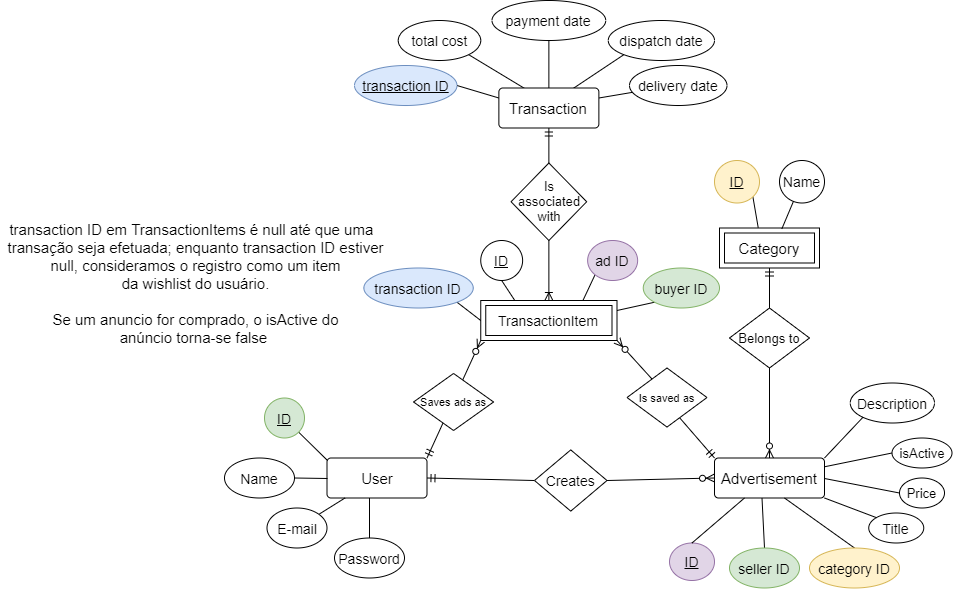

The diagram above was exported from draw.io. Its source (the exported page's mxGraphModel, read from the mxfile embedded in the PNG):
<mxGraphModel dx="1021" dy="1667" grid="1" gridSize="10" guides="1" tooltips="1" connect="1" arrows="0" fold="1" page="1" pageScale="1" pageWidth="850" pageHeight="1100" math="0" shadow="0" extFonts="Permanent Marker^https://fonts.googleapis.com/css?family=Permanent+Marker">
  <root>
    <mxCell id="0" />
    <mxCell id="1" parent="0" />
    <mxCell id="ncXc9Fk1zPm6dA9bSafe-59" style="edgeStyle=none;rounded=0;orthogonalLoop=1;jettySize=auto;html=1;exitX=1;exitY=0.5;exitDx=0;exitDy=0;startArrow=ERmandOne;startFill=0;endArrow=none;endFill=0;entryX=0;entryY=0.5;entryDx=0;entryDy=0;" parent="1" source="ncXc9Fk1zPm6dA9bSafe-2" target="ncXc9Fk1zPm6dA9bSafe-11" edge="1">
      <mxGeometry relative="1" as="geometry">
        <mxPoint x="300" y="367.5000000000002" as="targetPoint" />
        <mxPoint x="370" y="377.5" as="sourcePoint" />
      </mxGeometry>
    </mxCell>
    <mxCell id="kXQyGAEos-ucq6NTvMkO-11" style="edgeStyle=none;rounded=0;orthogonalLoop=1;jettySize=auto;html=1;exitX=0.326;exitY=0.207;exitDx=0;exitDy=0;entryX=1;entryY=1;entryDx=0;entryDy=0;startArrow=none;startFill=0;endArrow=ERzeroToMany;endFill=1;exitPerimeter=0;" parent="1" source="2yerR4l8koYOeUGEgQIS-6" target="kXQyGAEos-ucq6NTvMkO-3" edge="1">
      <mxGeometry relative="1" as="geometry" />
    </mxCell>
    <mxCell id="zwSsPwUoH0IBUgtnSqqS-3" value="Advertisement" style="rounded=1;arcSize=10;whiteSpace=wrap;html=1;align=center;fontSize=15;" parent="1" vertex="1">
      <mxGeometry x="760" y="357.5" width="110" height="40" as="geometry" />
    </mxCell>
    <mxCell id="zwSsPwUoH0IBUgtnSqqS-4" value="Category" style="shape=ext;margin=3;double=1;whiteSpace=wrap;html=1;align=center;fontSize=15;" parent="1" vertex="1">
      <mxGeometry x="765" y="127.5" width="100" height="40" as="geometry" />
    </mxCell>
    <mxCell id="kXQyGAEos-ucq6NTvMkO-10" style="edgeStyle=none;rounded=0;orthogonalLoop=1;jettySize=auto;html=1;exitX=1;exitY=0;exitDx=0;exitDy=0;entryX=0;entryY=1;entryDx=0;entryDy=0;endArrow=ERzeroToMany;endFill=1;startArrow=ERmandOne;startFill=0;" parent="1" source="ncXc9Fk1zPm6dA9bSafe-2" target="kXQyGAEos-ucq6NTvMkO-3" edge="1">
      <mxGeometry relative="1" as="geometry" />
    </mxCell>
    <mxCell id="ncXc9Fk1zPm6dA9bSafe-2" value="User" style="rounded=1;arcSize=10;whiteSpace=wrap;html=1;align=center;fontSize=15;" parent="1" vertex="1">
      <mxGeometry x="372.5" y="357.5" width="100" height="40" as="geometry" />
    </mxCell>
    <mxCell id="xSzWyGhIiy7FvuOy-WED-39" style="edgeStyle=none;rounded=0;orthogonalLoop=1;jettySize=auto;html=1;exitX=1;exitY=0.5;exitDx=0;exitDy=0;entryX=0;entryY=0.5;entryDx=0;entryDy=0;startArrow=none;startFill=0;endArrow=ERzeroToMany;endFill=1;fontSize=14;" parent="1" source="ncXc9Fk1zPm6dA9bSafe-11" target="zwSsPwUoH0IBUgtnSqqS-3" edge="1">
      <mxGeometry relative="1" as="geometry" />
    </mxCell>
    <mxCell id="ncXc9Fk1zPm6dA9bSafe-11" value="Creates" style="rhombus;fontSize=14;" parent="1" vertex="1">
      <mxGeometry x="580" y="349.38" width="72.5" height="61.25" as="geometry" />
    </mxCell>
    <mxCell id="ncXc9Fk1zPm6dA9bSafe-16" value="" style="fontSize=12;html=1;endArrow=ERmandOne;startArrow=none;entryX=0.5;entryY=1;entryDx=0;entryDy=0;exitX=0.5;exitY=0;exitDx=0;exitDy=0;startFill=0;" parent="1" source="ncXc9Fk1zPm6dA9bSafe-20" target="zwSsPwUoH0IBUgtnSqqS-4" edge="1">
      <mxGeometry width="100" height="100" relative="1" as="geometry">
        <mxPoint x="410" y="567.5" as="sourcePoint" />
        <mxPoint x="510" y="467.5" as="targetPoint" />
      </mxGeometry>
    </mxCell>
    <mxCell id="ncXc9Fk1zPm6dA9bSafe-20" value="Belongs to" style="shape=rhombus;perimeter=rhombusPerimeter;whiteSpace=wrap;html=1;align=center;fontSize=13;" parent="1" vertex="1">
      <mxGeometry x="775" y="207.5" width="80" height="60" as="geometry" />
    </mxCell>
    <mxCell id="ncXc9Fk1zPm6dA9bSafe-21" value="" style="fontSize=12;html=1;endArrow=none;startArrow=ERzeroToMany;entryX=0.5;entryY=1;entryDx=0;entryDy=0;endFill=0;startFill=1;exitX=0.5;exitY=0;exitDx=0;exitDy=0;" parent="1" source="zwSsPwUoH0IBUgtnSqqS-3" target="ncXc9Fk1zPm6dA9bSafe-20" edge="1">
      <mxGeometry width="100" height="100" relative="1" as="geometry">
        <mxPoint x="770" y="287.5" as="sourcePoint" />
        <mxPoint x="780" y="157.5" as="targetPoint" />
        <Array as="points" />
      </mxGeometry>
    </mxCell>
    <mxCell id="yVz0KNoCQJJjgSLRNAwq-5" style="edgeStyle=none;rounded=0;orthogonalLoop=1;jettySize=auto;html=1;exitX=1;exitY=1;exitDx=0;exitDy=0;endArrow=none;endFill=0;" parent="1" source="ncXc9Fk1zPm6dA9bSafe-33" edge="1">
      <mxGeometry relative="1" as="geometry">
        <mxPoint x="373" y="360" as="targetPoint" />
      </mxGeometry>
    </mxCell>
    <mxCell id="ncXc9Fk1zPm6dA9bSafe-33" value="ID" style="ellipse;whiteSpace=wrap;html=1;align=center;fontStyle=4;fillColor=#d5e8d4;strokeColor=#82b366;fontSize=14;" parent="1" vertex="1">
      <mxGeometry x="310" y="297.5" width="40" height="40" as="geometry" />
    </mxCell>
    <mxCell id="yVz0KNoCQJJjgSLRNAwq-12" style="edgeStyle=none;rounded=0;orthogonalLoop=1;jettySize=auto;html=1;exitX=1;exitY=0.5;exitDx=0;exitDy=0;endArrow=none;endFill=0;" parent="1" source="ncXc9Fk1zPm6dA9bSafe-35" edge="1">
      <mxGeometry relative="1" as="geometry">
        <mxPoint x="373" y="378" as="targetPoint" />
      </mxGeometry>
    </mxCell>
    <mxCell id="ncXc9Fk1zPm6dA9bSafe-35" value="Name" style="ellipse;whiteSpace=wrap;html=1;align=center;fontSize=14;" parent="1" vertex="1">
      <mxGeometry x="270" y="357.5" width="70" height="40" as="geometry" />
    </mxCell>
    <mxCell id="yVz0KNoCQJJjgSLRNAwq-14" style="edgeStyle=none;rounded=0;orthogonalLoop=1;jettySize=auto;html=1;exitX=0.5;exitY=1;exitDx=0;exitDy=0;endArrow=none;endFill=0;" parent="1" source="ncXc9Fk1zPm6dA9bSafe-37" edge="1">
      <mxGeometry relative="1" as="geometry">
        <mxPoint x="415" y="397.5" as="targetPoint" />
      </mxGeometry>
    </mxCell>
    <mxCell id="ncXc9Fk1zPm6dA9bSafe-37" value="Password" style="ellipse;whiteSpace=wrap;html=1;align=center;fontSize=14;" parent="1" vertex="1">
      <mxGeometry x="380" y="437.5" width="70" height="40" as="geometry" />
    </mxCell>
    <mxCell id="yVz0KNoCQJJjgSLRNAwq-15" value="" style="edgeStyle=none;rounded=0;orthogonalLoop=1;jettySize=auto;html=1;endArrow=none;endFill=0;" parent="1" source="ncXc9Fk1zPm6dA9bSafe-39" target="ncXc9Fk1zPm6dA9bSafe-2" edge="1">
      <mxGeometry relative="1" as="geometry" />
    </mxCell>
    <mxCell id="ncXc9Fk1zPm6dA9bSafe-39" value="E-mail" style="ellipse;whiteSpace=wrap;html=1;align=center;fontSize=14;" parent="1" vertex="1">
      <mxGeometry x="312.5" y="407.5" width="60" height="40" as="geometry" />
    </mxCell>
    <mxCell id="sXzhlb2zzj-bkmD3fnrC-16" value="&lt;font style=&quot;font-size: 14px;&quot;&gt;ID&lt;/font&gt;" style="ellipse;whiteSpace=wrap;html=1;align=center;fontStyle=4;fontSize=14;fillColor=#e1d5e7;strokeColor=#9673a6;" parent="1" vertex="1">
      <mxGeometry x="715" y="442.5" width="45" height="37.5" as="geometry" />
    </mxCell>
    <mxCell id="sXzhlb2zzj-bkmD3fnrC-17" value="&lt;font style=&quot;font-size: 14px&quot;&gt;Title&lt;/font&gt;" style="ellipse;whiteSpace=wrap;html=1;align=center;fontSize=14;" parent="1" vertex="1">
      <mxGeometry x="914.25" y="412.5" width="55" height="30" as="geometry" />
    </mxCell>
    <mxCell id="sXzhlb2zzj-bkmD3fnrC-21" value="&lt;font style=&quot;font-size: 13px&quot;&gt;Price&lt;/font&gt;" style="ellipse;whiteSpace=wrap;html=1;align=center;fontSize=13;" parent="1" vertex="1">
      <mxGeometry x="945" y="377.5" width="45" height="30" as="geometry" />
    </mxCell>
    <mxCell id="sXzhlb2zzj-bkmD3fnrC-23" value="&lt;font style=&quot;font-size: 14px&quot;&gt;Name&lt;/font&gt;" style="ellipse;whiteSpace=wrap;html=1;align=center;fontSize=14;" parent="1" vertex="1">
      <mxGeometry x="825" y="60" width="45" height="42.5" as="geometry" />
    </mxCell>
    <mxCell id="sXzhlb2zzj-bkmD3fnrC-24" value="&lt;font style=&quot;font-size: 13px;&quot;&gt;isActive&lt;/font&gt;" style="ellipse;whiteSpace=wrap;html=1;align=center;fontSize=13;" parent="1" vertex="1">
      <mxGeometry x="937.5" y="337.5" width="60" height="30" as="geometry" />
    </mxCell>
    <mxCell id="sXzhlb2zzj-bkmD3fnrC-56" style="edgeStyle=none;rounded=0;orthogonalLoop=1;jettySize=auto;html=1;exitX=0.5;exitY=0;exitDx=0;exitDy=0;startArrow=none;startFill=0;endArrow=none;endFill=0;" parent="1" source="sXzhlb2zzj-bkmD3fnrC-16" edge="1">
      <mxGeometry relative="1" as="geometry">
        <mxPoint x="540" y="417.5" as="sourcePoint" />
        <mxPoint x="790" y="397.5" as="targetPoint" />
      </mxGeometry>
    </mxCell>
    <mxCell id="sXzhlb2zzj-bkmD3fnrC-57" style="edgeStyle=none;rounded=0;orthogonalLoop=1;jettySize=auto;html=1;exitX=0;exitY=0;exitDx=0;exitDy=0;entryX=1;entryY=1;entryDx=0;entryDy=0;startArrow=none;startFill=0;endArrow=none;endFill=0;" parent="1" source="sXzhlb2zzj-bkmD3fnrC-17" target="zwSsPwUoH0IBUgtnSqqS-3" edge="1">
      <mxGeometry relative="1" as="geometry">
        <mxPoint x="425" y="147.5" as="sourcePoint" />
        <mxPoint x="290" y="207.5" as="targetPoint" />
      </mxGeometry>
    </mxCell>
    <mxCell id="sXzhlb2zzj-bkmD3fnrC-59" style="edgeStyle=none;rounded=0;orthogonalLoop=1;jettySize=auto;html=1;startArrow=none;startFill=0;endArrow=none;endFill=0;exitX=0;exitY=0.5;exitDx=0;exitDy=0;" parent="1" source="sXzhlb2zzj-bkmD3fnrC-24" target="zwSsPwUoH0IBUgtnSqqS-3" edge="1">
      <mxGeometry relative="1" as="geometry">
        <mxPoint x="930" y="352.5" as="sourcePoint" />
        <mxPoint x="310" y="227.5" as="targetPoint" />
      </mxGeometry>
    </mxCell>
    <mxCell id="sXzhlb2zzj-bkmD3fnrC-65" style="edgeStyle=none;rounded=0;orthogonalLoop=1;jettySize=auto;html=1;exitX=0;exitY=0.5;exitDx=0;exitDy=0;startArrow=none;startFill=0;endArrow=none;endFill=0;" parent="1" source="sXzhlb2zzj-bkmD3fnrC-21" edge="1">
      <mxGeometry relative="1" as="geometry">
        <mxPoint x="791.7662271999575" y="451.79654044446806" as="sourcePoint" />
        <mxPoint x="870" y="378" as="targetPoint" />
      </mxGeometry>
    </mxCell>
    <mxCell id="sXzhlb2zzj-bkmD3fnrC-67" style="edgeStyle=none;rounded=0;orthogonalLoop=1;jettySize=auto;html=1;exitX=0.624;exitY=0.018;exitDx=0;exitDy=0;startArrow=none;startFill=0;endArrow=none;endFill=0;exitPerimeter=0;" parent="1" source="zwSsPwUoH0IBUgtnSqqS-4" target="sXzhlb2zzj-bkmD3fnrC-23" edge="1">
      <mxGeometry relative="1" as="geometry">
        <mxPoint x="811.7662271999575" y="471.79654044446806" as="sourcePoint" />
        <mxPoint x="845" y="447.5" as="targetPoint" />
      </mxGeometry>
    </mxCell>
    <mxCell id="ncXc9Fk1zPm6dA9bSafe-79" value="Description" style="ellipse;whiteSpace=wrap;html=1;align=center;fontSize=14;" parent="1" vertex="1">
      <mxGeometry x="895.75" y="282.5" width="84.25" height="40" as="geometry" />
    </mxCell>
    <mxCell id="ncXc9Fk1zPm6dA9bSafe-82" value="" style="endArrow=none;html=1;rounded=0;entryX=0;entryY=1;entryDx=0;entryDy=0;exitX=1;exitY=0;exitDx=0;exitDy=0;" parent="1" source="zwSsPwUoH0IBUgtnSqqS-3" target="ncXc9Fk1zPm6dA9bSafe-79" edge="1">
      <mxGeometry relative="1" as="geometry">
        <mxPoint x="700" y="297.5" as="sourcePoint" />
        <mxPoint x="860" y="297.5" as="targetPoint" />
      </mxGeometry>
    </mxCell>
    <mxCell id="BMunHv9EAXuQHMKilDHo-5" value="" style="edgeStyle=none;rounded=0;orthogonalLoop=1;jettySize=auto;html=1;endArrow=none;endFill=0;exitX=1;exitY=0.25;exitDx=0;exitDy=0;" parent="1" source="2yerR4l8koYOeUGEgQIS-1" target="BMunHv9EAXuQHMKilDHo-3" edge="1">
      <mxGeometry relative="1" as="geometry">
        <mxPoint x="642.5" y="-7.5" as="sourcePoint" />
      </mxGeometry>
    </mxCell>
    <mxCell id="xSzWyGhIiy7FvuOy-WED-41" style="edgeStyle=none;rounded=0;orthogonalLoop=1;jettySize=auto;html=1;exitX=0.5;exitY=1;exitDx=0;exitDy=0;entryX=0.5;entryY=0;entryDx=0;entryDy=0;startArrow=none;startFill=0;endArrow=ERoneToMany;endFill=0;fontSize=14;" parent="1" source="2yerR4l8koYOeUGEgQIS-16" target="kXQyGAEos-ucq6NTvMkO-3" edge="1">
      <mxGeometry relative="1" as="geometry">
        <mxPoint x="586.25" y="67.5" as="sourcePoint" />
      </mxGeometry>
    </mxCell>
    <mxCell id="BMunHv9EAXuQHMKilDHo-3" value="&lt;font style=&quot;font-size: 14px&quot;&gt;delivery date&lt;/font&gt;" style="ellipse;whiteSpace=wrap;html=1;align=center;fontStyle=0;fontSize=14;" parent="1" vertex="1">
      <mxGeometry x="675" y="-35" width="97.5" height="40" as="geometry" />
    </mxCell>
    <mxCell id="kXQyGAEos-ucq6NTvMkO-2" style="rounded=0;orthogonalLoop=1;jettySize=auto;html=1;exitX=0;exitY=1;exitDx=0;exitDy=0;entryX=0.75;entryY=0;entryDx=0;entryDy=0;endArrow=none;endFill=0;" parent="1" source="kXQyGAEos-ucq6NTvMkO-1" target="2yerR4l8koYOeUGEgQIS-1" edge="1">
      <mxGeometry relative="1" as="geometry">
        <mxPoint x="598.75" y="-15" as="targetPoint" />
      </mxGeometry>
    </mxCell>
    <mxCell id="kXQyGAEos-ucq6NTvMkO-1" value="&lt;font style=&quot;font-size: 14px&quot;&gt;dispatch date&lt;/font&gt;" style="ellipse;whiteSpace=wrap;html=1;align=center;fontStyle=0;fontSize=14;" parent="1" vertex="1">
      <mxGeometry x="653.75" y="-80" width="106.25" height="40" as="geometry" />
    </mxCell>
    <mxCell id="kXQyGAEos-ucq6NTvMkO-3" value="TransactionItem" style="shape=ext;margin=3;double=1;whiteSpace=wrap;html=1;align=center;fontSize=14;" parent="1" vertex="1">
      <mxGeometry x="526.25" y="200" width="136.25" height="40" as="geometry" />
    </mxCell>
    <mxCell id="2yerR4l8koYOeUGEgQIS-14" style="edgeStyle=none;rounded=0;orthogonalLoop=1;jettySize=auto;html=1;exitX=0;exitY=1;exitDx=0;exitDy=0;entryX=0.75;entryY=0;entryDx=0;entryDy=0;startArrow=none;startFill=0;endArrow=none;endFill=0;fontSize=11;" edge="1" parent="1" source="kXQyGAEos-ucq6NTvMkO-5" target="kXQyGAEos-ucq6NTvMkO-3">
      <mxGeometry relative="1" as="geometry" />
    </mxCell>
    <mxCell id="kXQyGAEos-ucq6NTvMkO-5" value="&lt;font style=&quot;font-size: 14px&quot;&gt;ad ID&lt;/font&gt;" style="ellipse;whiteSpace=wrap;html=1;align=center;fontStyle=0;fontSize=14;fillColor=#e1d5e7;strokeColor=#9673a6;" parent="1" vertex="1">
      <mxGeometry x="633.13" y="140" width="50" height="40" as="geometry" />
    </mxCell>
    <mxCell id="2yerR4l8koYOeUGEgQIS-13" style="edgeStyle=none;rounded=0;orthogonalLoop=1;jettySize=auto;html=1;exitX=0;exitY=1;exitDx=0;exitDy=0;entryX=1;entryY=0.25;entryDx=0;entryDy=0;startArrow=none;startFill=0;endArrow=none;endFill=0;fontSize=11;" edge="1" parent="1" source="kXQyGAEos-ucq6NTvMkO-6" target="kXQyGAEos-ucq6NTvMkO-3">
      <mxGeometry relative="1" as="geometry" />
    </mxCell>
    <mxCell id="kXQyGAEos-ucq6NTvMkO-6" value="&lt;font style=&quot;font-size: 14px&quot;&gt;buyer ID&lt;/font&gt;" style="ellipse;whiteSpace=wrap;html=1;align=center;fontStyle=0;fontSize=14;fillColor=#d5e8d4;strokeColor=#82b366;" parent="1" vertex="1">
      <mxGeometry x="688.75" y="167.5" width="76.25" height="40" as="geometry" />
    </mxCell>
    <mxCell id="kXQyGAEos-ucq6NTvMkO-75" style="edgeStyle=none;rounded=0;orthogonalLoop=1;jettySize=auto;html=1;exitX=0;exitY=1;exitDx=0;exitDy=0;entryX=1;entryY=0.25;entryDx=0;entryDy=0;endArrow=none;endFill=0;" parent="1" edge="1">
      <mxGeometry relative="1" as="geometry">
        <mxPoint x="1665" y="495" as="targetPoint" />
      </mxGeometry>
    </mxCell>
    <mxCell id="xSzWyGhIiy7FvuOy-WED-2" style="rounded=0;orthogonalLoop=1;jettySize=auto;html=1;exitX=0.5;exitY=1;exitDx=0;exitDy=0;startArrow=none;startFill=0;endArrow=none;endFill=0;entryX=0.5;entryY=0;entryDx=0;entryDy=0;" parent="1" source="xSzWyGhIiy7FvuOy-WED-1" edge="1" target="2yerR4l8koYOeUGEgQIS-1">
      <mxGeometry relative="1" as="geometry">
        <mxPoint x="592.25" y="-15" as="targetPoint" />
      </mxGeometry>
    </mxCell>
    <mxCell id="xSzWyGhIiy7FvuOy-WED-1" value="&lt;font style=&quot;font-size: 14px&quot;&gt;payment date&lt;/font&gt;" style="ellipse;whiteSpace=wrap;html=1;align=center;fontStyle=0;fontSize=14;" parent="1" vertex="1">
      <mxGeometry x="537.49" y="-100" width="113.75" height="40" as="geometry" />
    </mxCell>
    <mxCell id="xSzWyGhIiy7FvuOy-WED-14" style="edgeStyle=none;rounded=0;orthogonalLoop=1;jettySize=auto;html=1;exitX=0.5;exitY=0;exitDx=0;exitDy=0;entryX=0.5;entryY=1;entryDx=0;entryDy=0;startArrow=none;startFill=0;endArrow=none;endFill=0;fontSize=12;" parent="1" source="xSzWyGhIiy7FvuOy-WED-15" edge="1">
      <mxGeometry relative="1" as="geometry">
        <mxPoint x="830" y="397.5" as="targetPoint" />
      </mxGeometry>
    </mxCell>
    <mxCell id="xSzWyGhIiy7FvuOy-WED-15" value="category ID" style="ellipse;whiteSpace=wrap;html=1;align=center;fontStyle=0;fillColor=#fff2cc;strokeColor=#d6b656;fontSize=14;" parent="1" vertex="1">
      <mxGeometry x="855" y="447.5" width="90" height="40" as="geometry" />
    </mxCell>
    <mxCell id="xSzWyGhIiy7FvuOy-WED-18" style="edgeStyle=none;rounded=0;orthogonalLoop=1;jettySize=auto;html=1;exitX=0.5;exitY=0;exitDx=0;exitDy=0;entryX=0.425;entryY=0.957;entryDx=0;entryDy=0;entryPerimeter=0;startArrow=none;startFill=0;endArrow=none;endFill=0;" parent="1" source="xSzWyGhIiy7FvuOy-WED-19" edge="1">
      <mxGeometry relative="1" as="geometry">
        <mxPoint x="807.5" y="397.5000000000002" as="targetPoint" />
      </mxGeometry>
    </mxCell>
    <mxCell id="xSzWyGhIiy7FvuOy-WED-19" value="&lt;font style=&quot;font-size: 14px&quot;&gt;seller ID&lt;/font&gt;" style="ellipse;whiteSpace=wrap;html=1;align=center;fontStyle=0;fillColor=#d5e8d4;strokeColor=#82b366;fontSize=14;" parent="1" vertex="1">
      <mxGeometry x="775" y="447.5" width="70" height="40" as="geometry" />
    </mxCell>
    <mxCell id="xSzWyGhIiy7FvuOy-WED-30" style="rounded=0;orthogonalLoop=1;jettySize=auto;html=1;exitX=1;exitY=1;exitDx=0;exitDy=0;entryX=0.25;entryY=0;entryDx=0;entryDy=0;endArrow=none;endFill=0;" parent="1" source="xSzWyGhIiy7FvuOy-WED-31" target="2yerR4l8koYOeUGEgQIS-1" edge="1">
      <mxGeometry relative="1" as="geometry">
        <mxPoint x="573.75" y="-15" as="targetPoint" />
      </mxGeometry>
    </mxCell>
    <mxCell id="xSzWyGhIiy7FvuOy-WED-31" value="&lt;font style=&quot;font-size: 14px&quot;&gt;total cost&lt;/font&gt;" style="ellipse;whiteSpace=wrap;html=1;align=center;fontStyle=0;fontSize=14;" parent="1" vertex="1">
      <mxGeometry x="443.75" y="-80" width="82.5" height="40" as="geometry" />
    </mxCell>
    <mxCell id="xSzWyGhIiy7FvuOy-WED-35" style="edgeStyle=none;rounded=0;orthogonalLoop=1;jettySize=auto;html=1;exitX=1;exitY=0.5;exitDx=0;exitDy=0;entryX=0;entryY=0.25;entryDx=0;entryDy=0;startArrow=none;startFill=0;endArrow=none;endFill=0;fontSize=15;" parent="1" source="xSzWyGhIiy7FvuOy-WED-33" target="2yerR4l8koYOeUGEgQIS-1" edge="1">
      <mxGeometry relative="1" as="geometry">
        <mxPoint x="548.75" y="-5" as="targetPoint" />
      </mxGeometry>
    </mxCell>
    <mxCell id="xSzWyGhIiy7FvuOy-WED-33" value="transaction ID" style="ellipse;whiteSpace=wrap;html=1;align=center;fontStyle=4;fillColor=#dae8fc;strokeColor=#6c8ebf;fontSize=14;" parent="1" vertex="1">
      <mxGeometry x="400" y="-35" width="102.5" height="40" as="geometry" />
    </mxCell>
    <mxCell id="2yerR4l8koYOeUGEgQIS-15" style="edgeStyle=none;rounded=0;orthogonalLoop=1;jettySize=auto;html=1;exitX=1;exitY=1;exitDx=0;exitDy=0;entryX=0;entryY=0.5;entryDx=0;entryDy=0;startArrow=none;startFill=0;endArrow=none;endFill=0;fontSize=11;" edge="1" parent="1" source="xSzWyGhIiy7FvuOy-WED-34" target="kXQyGAEos-ucq6NTvMkO-3">
      <mxGeometry relative="1" as="geometry" />
    </mxCell>
    <mxCell id="xSzWyGhIiy7FvuOy-WED-34" value="transaction ID" style="ellipse;whiteSpace=wrap;html=1;align=center;fontStyle=0;fillColor=#dae8fc;strokeColor=#6c8ebf;fontSize=14;" parent="1" vertex="1">
      <mxGeometry x="409.37" y="167.5" width="109.38" height="40" as="geometry" />
    </mxCell>
    <mxCell id="xSzWyGhIiy7FvuOy-WED-37" value="transaction ID em TransactionItems é null até que uma&amp;nbsp;&amp;nbsp;&lt;br&gt;transação seja efetuada; enquanto transaction ID&amp;nbsp;estiver&lt;br&gt;null, consideramos o registro como um item&lt;br&gt;da wishlist do usuário.&lt;br&gt;&lt;br&gt;Se um anuncio for comprado, o isActive do&lt;br&gt;anúncio torna-se false&amp;nbsp;" style="text;html=1;align=center;verticalAlign=middle;resizable=0;points=[];autosize=1;fontSize=15;" parent="1" vertex="1">
      <mxGeometry x="46.25" y="117.5" width="390" height="130" as="geometry" />
    </mxCell>
    <mxCell id="2yerR4l8koYOeUGEgQIS-1" value="Transaction" style="rounded=1;arcSize=10;whiteSpace=wrap;html=1;align=center;fontSize=15;" vertex="1" parent="1">
      <mxGeometry x="544.37" y="-12.5" width="100" height="40" as="geometry" />
    </mxCell>
    <mxCell id="2yerR4l8koYOeUGEgQIS-3" style="rounded=0;orthogonalLoop=1;jettySize=auto;html=1;exitX=1;exitY=1;exitDx=0;exitDy=0;entryX=0.387;entryY=-0.01;entryDx=0;entryDy=0;endArrow=none;endFill=0;entryPerimeter=0;" edge="1" parent="1" source="2yerR4l8koYOeUGEgQIS-2" target="zwSsPwUoH0IBUgtnSqqS-4">
      <mxGeometry relative="1" as="geometry" />
    </mxCell>
    <mxCell id="2yerR4l8koYOeUGEgQIS-2" value="&lt;font style=&quot;font-size: 14px&quot;&gt;&lt;u&gt;ID&lt;/u&gt;&lt;/font&gt;" style="ellipse;whiteSpace=wrap;html=1;align=center;fontSize=14;fillColor=#fff2cc;strokeColor=#d6b656;" vertex="1" parent="1">
      <mxGeometry x="760" y="60" width="45" height="42.5" as="geometry" />
    </mxCell>
    <mxCell id="2yerR4l8koYOeUGEgQIS-6" value="Is saved as" style="rhombus;fontSize=11;" vertex="1" parent="1">
      <mxGeometry x="672.5" y="267.5" width="80" height="59.06" as="geometry" />
    </mxCell>
    <mxCell id="2yerR4l8koYOeUGEgQIS-7" style="edgeStyle=none;rounded=0;orthogonalLoop=1;jettySize=auto;html=1;exitX=0;exitY=0;exitDx=0;exitDy=0;startArrow=ERmandOne;startFill=0;endArrow=none;endFill=0;entryX=0.662;entryY=0.849;entryDx=0;entryDy=0;entryPerimeter=0;" edge="1" parent="1" source="zwSsPwUoH0IBUgtnSqqS-3" target="2yerR4l8koYOeUGEgQIS-6">
      <mxGeometry relative="1" as="geometry">
        <mxPoint x="760" y="357.5" as="sourcePoint" />
        <mxPoint x="730" y="320" as="targetPoint" />
      </mxGeometry>
    </mxCell>
    <mxCell id="2yerR4l8koYOeUGEgQIS-8" value="Saves ads as" style="rhombus;fontSize=11;" vertex="1" parent="1">
      <mxGeometry x="459.06" y="272.97" width="80" height="57.03" as="geometry" />
    </mxCell>
    <mxCell id="2yerR4l8koYOeUGEgQIS-12" style="edgeStyle=none;rounded=0;orthogonalLoop=1;jettySize=auto;html=1;exitX=0.5;exitY=1;exitDx=0;exitDy=0;entryX=0.25;entryY=0;entryDx=0;entryDy=0;startArrow=none;startFill=0;endArrow=none;endFill=0;fontSize=11;" edge="1" parent="1" source="2yerR4l8koYOeUGEgQIS-11" target="kXQyGAEos-ucq6NTvMkO-3">
      <mxGeometry relative="1" as="geometry" />
    </mxCell>
    <mxCell id="2yerR4l8koYOeUGEgQIS-11" value="&lt;font style=&quot;font-size: 14px&quot;&gt;&lt;u&gt;ID&lt;/u&gt;&lt;/font&gt;" style="ellipse;whiteSpace=wrap;html=1;align=center;fontStyle=0;fontSize=14;" vertex="1" parent="1">
      <mxGeometry x="526.25" y="140" width="41.87" height="40" as="geometry" />
    </mxCell>
    <mxCell id="2yerR4l8koYOeUGEgQIS-16" value="Is associated with" style="shape=rhombus;perimeter=rhombusPerimeter;whiteSpace=wrap;html=1;align=center;fontSize=13;" vertex="1" parent="1">
      <mxGeometry x="556.56" y="62.5" width="75.62" height="77.5" as="geometry" />
    </mxCell>
    <mxCell id="2yerR4l8koYOeUGEgQIS-17" style="edgeStyle=none;rounded=0;orthogonalLoop=1;jettySize=auto;html=1;exitX=0.5;exitY=1;exitDx=0;exitDy=0;entryX=0.5;entryY=0;entryDx=0;entryDy=0;startArrow=ERmandOne;startFill=0;endArrow=none;endFill=0;fontSize=14;" edge="1" parent="1" source="2yerR4l8koYOeUGEgQIS-1" target="2yerR4l8koYOeUGEgQIS-16">
      <mxGeometry relative="1" as="geometry">
        <mxPoint x="596.25" y="0.5" as="sourcePoint" />
        <mxPoint x="594.375" y="200" as="targetPoint" />
      </mxGeometry>
    </mxCell>
  </root>
</mxGraphModel>